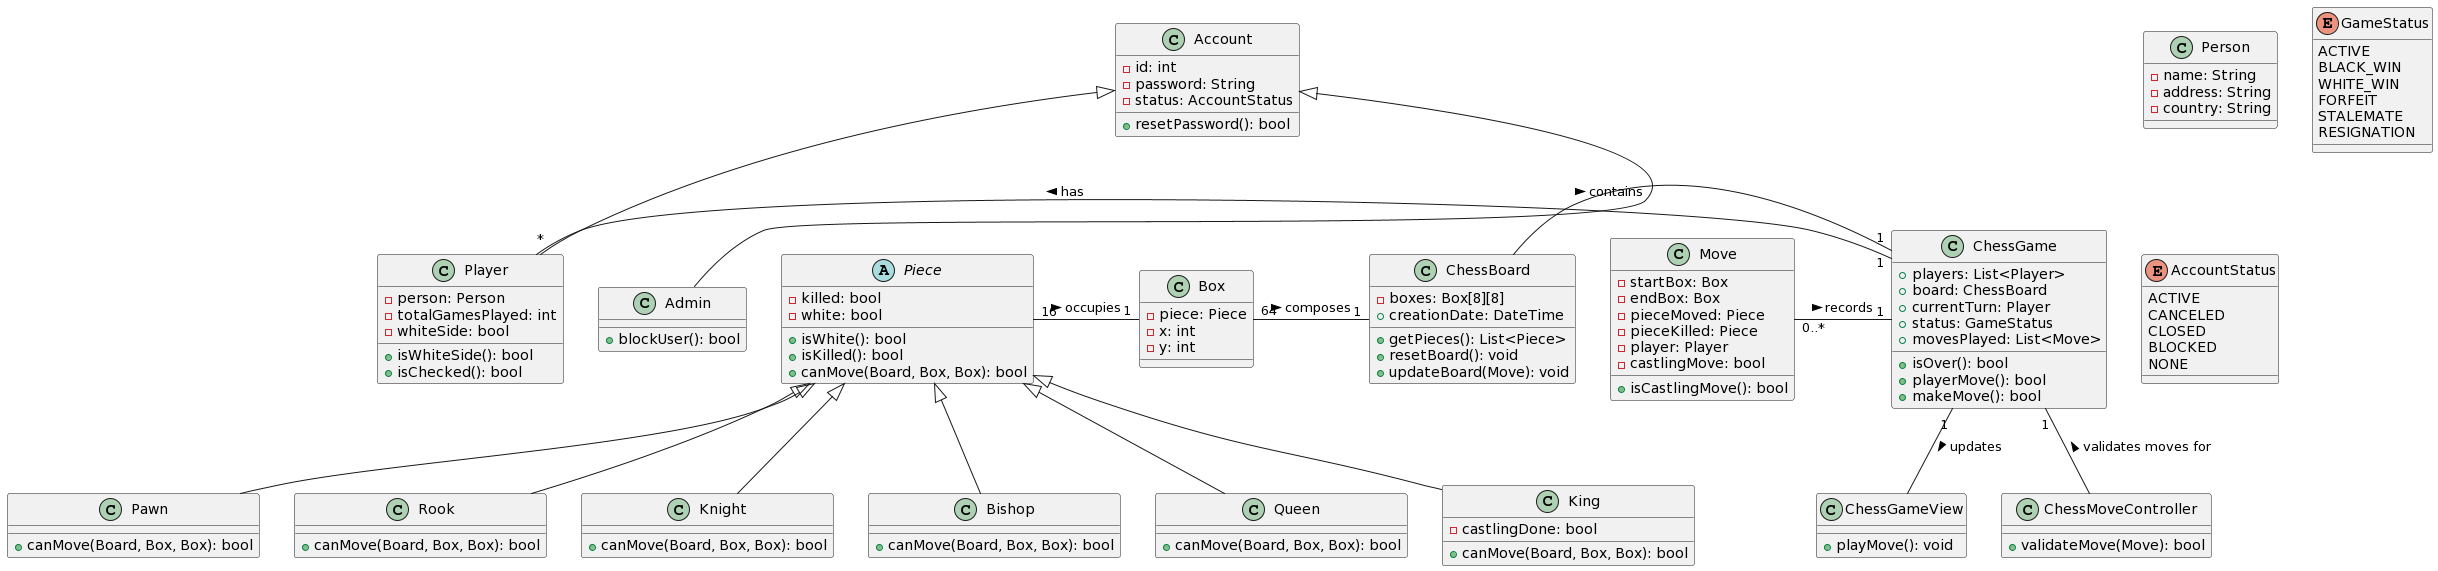

The diagram above was rendered by PlantUML. Its source (embedded in the PNG):
@startuml
class ChessGame {
    +players: List<Player>
    +board: ChessBoard
    +currentTurn: Player
    +status: GameStatus
    +movesPlayed: List<Move>
    +isOver(): bool
    +playerMove(): bool
    +makeMove(): bool
}

class ChessGameView {
    +playMove(): void
}

class ChessMoveController {
    +validateMove(Move): bool
}

class ChessBoard {
    -boxes: Box[8][8]
    +creationDate: DateTime
    +getPieces(): List<Piece>
    +resetBoard(): void
    +updateBoard(Move): void
}

class Box {
    -piece: Piece
    -x: int
    -y: int
}

abstract class Piece {
    -killed: bool
    -white: bool
    +isWhite(): bool
    +isKilled(): bool
    +canMove(Board, Box, Box): bool
}

class Pawn extends Piece {
    +canMove(Board, Box, Box): bool
}

class Rook extends Piece {
    +canMove(Board, Box, Box): bool
}

class Knight extends Piece {
    +canMove(Board, Box, Box): bool
}

class Bishop extends Piece {
    +canMove(Board, Box, Box): bool
}

class Queen extends Piece {
    +canMove(Board, Box, Box): bool
}

class King extends Piece {
    -castlingDone: bool
    +canMove(Board, Box, Box): bool
}

class Move {
    -startBox: Box
    -endBox: Box
    -pieceMoved: Piece
    -pieceKilled: Piece
    -player: Player
    -castlingMove: bool
    +isCastlingMove(): bool
}

class Account {
    -id: int
    -password: String
    -status: AccountStatus
    +resetPassword(): bool
}

class Player extends Account {
    -person: Person
    -totalGamesPlayed: int
    -whiteSide: bool
    +isWhiteSide(): bool
    +isChecked(): bool
}

class Admin extends Account {
    +blockUser(): bool
}

class Person {
    -name: String
    -address: String
    -country: String
}

enum GameStatus {
    ACTIVE
    BLACK_WIN
    WHITE_WIN
    FORFEIT
    STALEMATE
    RESIGNATION
}

enum AccountStatus {
    ACTIVE
    CANCELED
    CLOSED
    BLOCKED
    NONE
}

' Associations '
ChessGame "1" -left- "*" Player : has >
ChessGameView -up- "1" ChessGame : updates <
ChessMoveController -up- "1" ChessGame : validates moves for >
ChessBoard -right- "1" ChessGame : contains >
Box "64" -right- "1" ChessBoard : composes >
Piece "16" -right- "1" Box : occupies >
Move "0..*" -right- "1" ChessGame : records >
@enduml